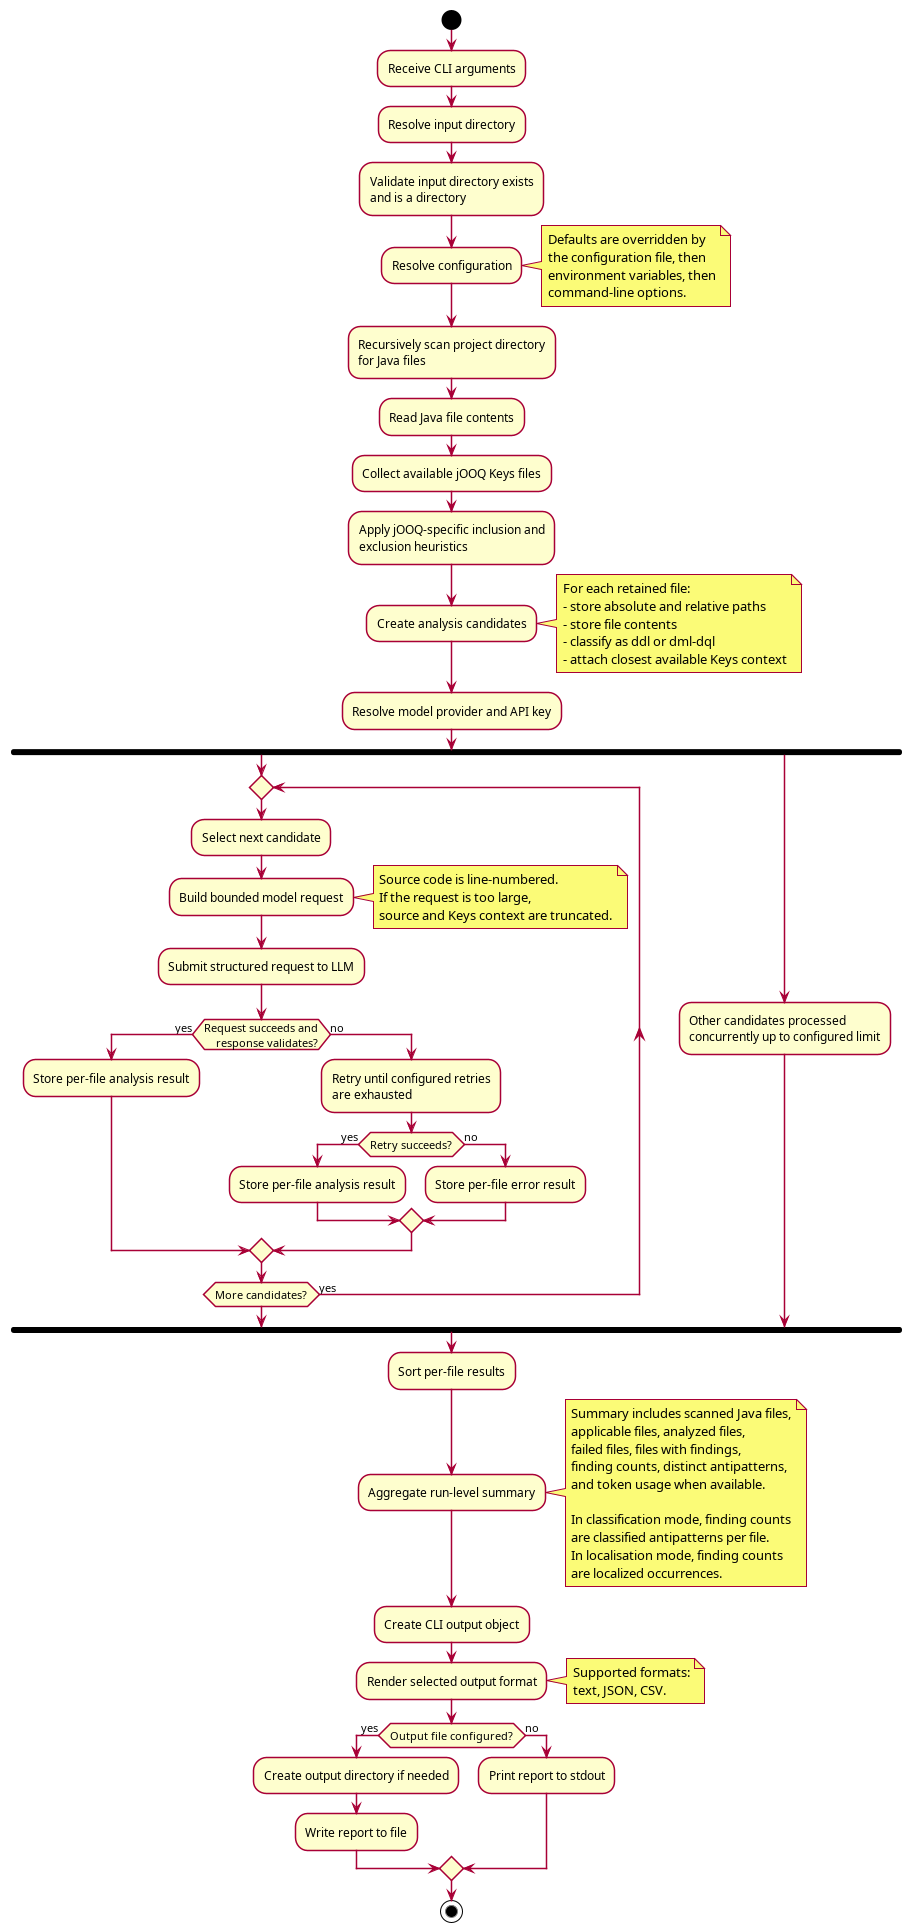

The diagram above was rendered by PlantUML. Its source (embedded in the PNG):
@startuml SQL Antipattern Detector Workflow
skinparam shadowing false
skinparam packageStyle rectangle
skinparam componentStyle rectangle

start

:Receive CLI arguments;
:Resolve input directory;
:Validate input directory exists
and is a directory;

:Resolve configuration;
note right
Defaults are overridden by
the configuration file, then
environment variables, then
command-line options.
end note

:Recursively scan project directory
for Java files;

:Read Java file contents;

:Collect available jOOQ Keys files;

:Apply jOOQ-specific inclusion and
exclusion heuristics;

:Create analysis candidates;
note right
For each retained file:
- store absolute and relative paths
- store file contents
- classify as ddl or dml-dql
- attach closest available Keys context
end note

:Resolve model provider and API key;

fork
  repeat
    :Select next candidate;
    :Build bounded model request;
    note right
    Source code is line-numbered.
    If the request is too large,
    source and Keys context are truncated.
    end note

    :Submit structured request to LLM;

    if (Request succeeds and
    response validates?) then (yes)
      :Store per-file analysis result;
    else (no)
      :Retry until configured retries
      are exhausted;
      if (Retry succeeds?) then (yes)
        :Store per-file analysis result;
      else (no)
        :Store per-file error result;
      endif
    endif
  repeat while (More candidates?) is (yes)
fork again
  :Other candidates processed
  concurrently up to configured limit;
end fork

:Sort per-file results;
:Aggregate run-level summary;
note right
Summary includes scanned Java files,
applicable files, analyzed files,
failed files, files with findings,
finding counts, distinct antipatterns,
and token usage when available.

In classification mode, finding counts
are classified antipatterns per file.
In localisation mode, finding counts
are localized occurrences.
end note

:Create CLI output object;

:Render selected output format;
note right
Supported formats:
text, JSON, CSV.
end note

if (Output file configured?) then (yes)
  :Create output directory if needed;
  :Write report to file;
else (no)
  :Print report to stdout;
endif

stop
@enduml